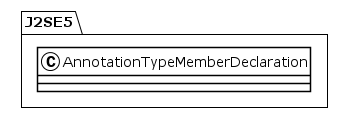

The diagram above was rendered by PlantUML. Its source (embedded in the PNG):
@startuml
!theme plain
package J2SE5 {
class AnnotationTypeMemberDeclaration {
}
}
@enduml